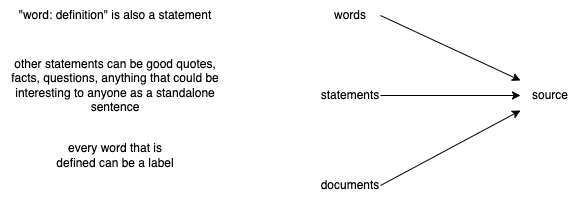

The diagram above was exported from draw.io. Its source (the exported page's mxGraphModel, read from the mxfile embedded in the PNG):
<mxGraphModel dx="817" dy="774" grid="1" gridSize="10" guides="1" tooltips="1" connect="1" arrows="1" fold="1" page="1" pageScale="1" pageWidth="827" pageHeight="1169" math="0" shadow="0">
  <root>
    <mxCell id="0" />
    <mxCell id="1" parent="0" />
    <mxCell id="GJ-5f36snWVGWU_GzsLG-6" style="edgeStyle=none;rounded=0;orthogonalLoop=1;jettySize=auto;html=1;exitX=1;exitY=0.5;exitDx=0;exitDy=0;entryX=0;entryY=0.5;entryDx=0;entryDy=0;" edge="1" parent="1" source="GJ-5f36snWVGWU_GzsLG-1" target="GJ-5f36snWVGWU_GzsLG-4">
      <mxGeometry relative="1" as="geometry" />
    </mxCell>
    <mxCell id="GJ-5f36snWVGWU_GzsLG-1" value="statements" style="text;html=1;strokeColor=none;fillColor=none;align=center;verticalAlign=middle;whiteSpace=wrap;rounded=0;" vertex="1" parent="1">
      <mxGeometry x="370" y="160" width="60" height="30" as="geometry" />
    </mxCell>
    <mxCell id="GJ-5f36snWVGWU_GzsLG-5" style="rounded=0;orthogonalLoop=1;jettySize=auto;html=1;exitX=1;exitY=0.5;exitDx=0;exitDy=0;entryX=0;entryY=0;entryDx=0;entryDy=0;" edge="1" parent="1" source="GJ-5f36snWVGWU_GzsLG-2" target="GJ-5f36snWVGWU_GzsLG-4">
      <mxGeometry relative="1" as="geometry" />
    </mxCell>
    <mxCell id="GJ-5f36snWVGWU_GzsLG-2" value="words" style="text;html=1;strokeColor=none;fillColor=none;align=center;verticalAlign=middle;whiteSpace=wrap;rounded=0;" vertex="1" parent="1">
      <mxGeometry x="370" y="80" width="60" height="30" as="geometry" />
    </mxCell>
    <mxCell id="GJ-5f36snWVGWU_GzsLG-7" style="edgeStyle=none;rounded=0;orthogonalLoop=1;jettySize=auto;html=1;exitX=1;exitY=0.5;exitDx=0;exitDy=0;entryX=0;entryY=1;entryDx=0;entryDy=0;" edge="1" parent="1" source="GJ-5f36snWVGWU_GzsLG-3" target="GJ-5f36snWVGWU_GzsLG-4">
      <mxGeometry relative="1" as="geometry" />
    </mxCell>
    <mxCell id="GJ-5f36snWVGWU_GzsLG-3" value="documents" style="text;html=1;strokeColor=none;fillColor=none;align=center;verticalAlign=middle;whiteSpace=wrap;rounded=0;" vertex="1" parent="1">
      <mxGeometry x="370" y="250" width="60" height="30" as="geometry" />
    </mxCell>
    <mxCell id="GJ-5f36snWVGWU_GzsLG-4" value="source" style="text;html=1;strokeColor=none;fillColor=none;align=center;verticalAlign=middle;whiteSpace=wrap;rounded=0;" vertex="1" parent="1">
      <mxGeometry x="570" y="160" width="60" height="30" as="geometry" />
    </mxCell>
    <mxCell id="GJ-5f36snWVGWU_GzsLG-8" value="&quot;word: definition&quot; is also a statement" style="text;html=1;strokeColor=none;fillColor=none;align=center;verticalAlign=middle;whiteSpace=wrap;rounded=0;" vertex="1" parent="1">
      <mxGeometry x="60" y="80" width="210" height="30" as="geometry" />
    </mxCell>
    <mxCell id="GJ-5f36snWVGWU_GzsLG-9" value="other statements can be good quotes, facts, questions, anything that could be interesting to anyone as a standalone sentence" style="text;html=1;strokeColor=none;fillColor=none;align=center;verticalAlign=middle;whiteSpace=wrap;rounded=0;" vertex="1" parent="1">
      <mxGeometry x="50" y="130" width="230" height="70" as="geometry" />
    </mxCell>
    <mxCell id="GJ-5f36snWVGWU_GzsLG-10" value="every word that is defined can be a label" style="text;html=1;strokeColor=none;fillColor=none;align=center;verticalAlign=middle;whiteSpace=wrap;rounded=0;" vertex="1" parent="1">
      <mxGeometry x="100" y="220" width="130" height="30" as="geometry" />
    </mxCell>
  </root>
</mxGraphModel>